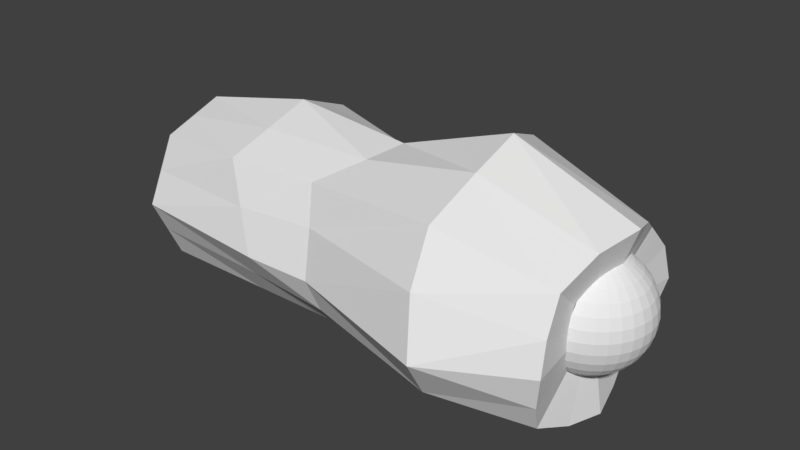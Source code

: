 # Source: 06_armL0.blend  (saved by Blender 2.79.0; exported with 4.5.12 LTS)
import bpy
from mathutils import Matrix  # noqa: F401  (used for matrix-valued properties, if any)

bpy.ops.wm.read_factory_settings(use_empty=True)
scene = bpy.context.scene
scene.name = 'Scene'

# ---- collections
col_collection_1 = bpy.data.collections.new('Collection 1'); scene.collection.children.link(col_collection_1)

# ---- world
world_world = bpy.data.worlds.new('World'); scene.world = world_world
world_world.color = (0.05088, 0.05088, 0.05088)
world_world.use_sun_shadow = False
world_world.sun_shadow_jitter_overblur = 0.0
world_world.cycles.sampling_method = 'MANUAL'

# ---- meshes
me_001 = bpy.data.meshes.new('球.001')
me_001.from_pydata([(0.1084, 0.5449, 0.8315), (0.138, 0.6935, 0.7071), (0.1622, 0.8155, 0.5556), (0.1802, 0.9061, 0.3827), (0.1464, 0.3536, 0.9239), (0.2126, 0.5133, 0.8315), (0.2706, 0.6533, 0.7071), (0.3182, 0.7682, 0.5556), (0.3536, 0.8536, 0.3827), (0.3753, 0.9061, 0.1951), (0.3827, 0.9239, 7.55e-08), (0.3753, 0.9061, -0.1951), (0.3536, 0.8536, -0.3827), (0.3182, 0.7682, -0.5556), (0.2126, 0.3182, 0.9239), (0.3087, 0.4619, 0.8315), (0.3928, 0.5879, 0.7071), (0.4619, 0.6913, 0.5556), (0.5133, 0.7682, 0.3827), (0.5449, 0.8155, 0.1951), (0.5556, 0.8315, 7.55e-08), (0.5449, 0.8155, -0.1951), (0.5133, 0.7682, -0.3827), (0.4619, 0.6913, -0.5556), (0.3928, 0.5879, -0.7071), (0.2706, 0.2706, 0.9239), (0.3928, 0.3928, 0.8315), (0.5, 0.5, 0.7071), (0.5879, 0.5879, 0.5556), (0.6533, 0.6533, 0.3827), (0.6935, 0.6935, 0.1951), (0.7071, 0.7071, 7.55e-08), (0.6935, 0.6935, -0.1951), (0.6533, 0.6533, -0.3827), (0.5879, 0.5879, -0.5556), (0.5, 0.5, -0.7071), (0.3928, 0.3928, -0.8315), (0.3182, 0.2126, 0.9239), (0.4619, 0.3087, 0.8315), (0.5879, 0.3928, 0.7071), (0.6913, 0.4619, 0.5556), (0.7682, 0.5133, 0.3827), (0.8155, 0.5449, 0.1951), (0.8315, 0.5556, 7.55e-08), (0.8155, 0.5449, -0.1951), (0.7682, 0.5133, -0.3827), (0.6913, 0.4619, -0.5556), (0.5879, 0.3928, -0.7071), (0.4619, 0.3087, -0.8315), (0.3536, 0.1464, 0.9239), (0.5133, 0.2126, 0.8315), (0.6533, 0.2706, 0.7071), (0.7682, 0.3182, 0.5556), (0.8536, 0.3536, 0.3827), (0.9061, 0.3753, 0.1951), (0.9239, 0.3827, 7.55e-08), (0.9061, 0.3753, -0.1951), (0.8536, 0.3536, -0.3827), (0.7682, 0.3182, -0.5556), (0.6533, 0.2706, -0.7071), (0.5133, 0.2126, -0.8315), (0.1913, 0.03806, 0.9808), (0.3753, 0.07466, 0.9239), (0.5449, 0.1084, 0.8315), (0.6935, 0.1379, 0.7071), (0.8155, 0.1622, 0.5556), (0.9061, 0.1802, 0.3827), (0.9619, 0.1913, 0.1951), (0.9808, 0.1951, 7.55e-08), (0.9619, 0.1913, -0.1951), (0.9061, 0.1802, -0.3827), (0.8155, 0.1622, -0.5556), (0.6935, 0.1379, -0.7071), (0.5449, 0.1084, -0.8315), (0.1951, -7.212e-09, 0.9808), (0.3827, 4.122e-08, 0.9239), (0.5556, 2.632e-08, 0.8315), (0.7071, -2.584e-08, 0.7071), (0.8315, -8.544e-08, 0.5556), (0.9239, 6.357e-08, 0.3827), (0.9808, -8.544e-08, 0.1951), (1.0, -1.003e-07, 7.55e-08), (0.9808, -8.544e-08, -0.1951), (0.9239, 6.357e-08, -0.3827), (0.8315, -8.544e-08, -0.5556), (0.7071, -2.584e-08, -0.7071), (0.5556, -1.094e-08, -0.8315), (0.1913, -0.03806, 0.9808), (0.3753, -0.07466, 0.9239), (0.5449, -0.1084, 0.8315), (0.6935, -0.1379, 0.7071), (0.8155, -0.1622, 0.5556), (0.9061, -0.1802, 0.3827), (0.9619, -0.1913, 0.1951), (0.9808, -0.1951, 7.55e-08), (0.9619, -0.1913, -0.1951), (0.9061, -0.1802, -0.3827), (0.8155, -0.1622, -0.5556), (0.6935, -0.1379, -0.7071), (0.5449, -0.1084, -0.8315), (0.3536, -0.1464, 0.9239), (0.5133, -0.2126, 0.8315), (0.6533, -0.2706, 0.7071), (0.7682, -0.3182, 0.5556), (0.8536, -0.3536, 0.3827), (0.9061, -0.3753, 0.1951), (0.9239, -0.3827, 7.55e-08), (0.9061, -0.3753, -0.1951), (0.8536, -0.3536, -0.3827), (0.7682, -0.3182, -0.5556), (0.6533, -0.2706, -0.7071), (0.5133, -0.2126, -0.8315), (0.3182, -0.2126, 0.9239), (0.4619, -0.3087, 0.8315), (0.5879, -0.3928, 0.7071), (0.6913, -0.4619, 0.5556), (0.7682, -0.5133, 0.3827), (0.8155, -0.5449, 0.1951), (0.8315, -0.5556, 7.55e-08), (0.8155, -0.5449, -0.1951), (0.7682, -0.5133, -0.3827), (0.6913, -0.4619, -0.5556), (0.5879, -0.3928, -0.7071), (0.4619, -0.3087, -0.8315), (0.2706, -0.2706, 0.9239), (0.3928, -0.3928, 0.8315), (0.5, -0.5, 0.7071), (0.5879, -0.5879, 0.5556), (0.6533, -0.6533, 0.3827), (0.6935, -0.6935, 0.1951), (0.7071, -0.7071, 7.55e-08), (0.6935, -0.6935, -0.1951), (0.6533, -0.6533, -0.3827), (0.5879, -0.5879, -0.5556), (0.5, -0.5, -0.7071), (0.3928, -0.3928, -0.8315), (0.2126, -0.3182, 0.9239), (0.3087, -0.4619, 0.8315), (0.3928, -0.5879, 0.7071), (0.4619, -0.6913, 0.5556), (0.5133, -0.7682, 0.3827), (0.5449, -0.8155, 0.1951), (0.5556, -0.8315, 7.55e-08), (0.5449, -0.8155, -0.1951), (0.5133, -0.7682, -0.3827), (0.4619, -0.6913, -0.5556), (0.3928, -0.5879, -0.7071), (0.1464, -0.3536, 0.9239), (0.2126, -0.5133, 0.8315), (0.2706, -0.6533, 0.7071), (0.3182, -0.7682, 0.5556), (0.3536, -0.8536, 0.3827), (0.3753, -0.9061, 0.1951), (0.3827, -0.9239, 7.55e-08), (0.3753, -0.9061, -0.1951), (0.3536, -0.8536, -0.3827), (0.3182, -0.7682, -0.5556), (0.2706, -0.6533, -0.7071), (0.1084, -0.5449, 0.8315), (0.1379, -0.6935, 0.7071), (0.1622, -0.8155, 0.5556), (0.1802, -0.9061, 0.3827), (0.1158, 0.8201, 0.5556), (0.07502, 0.6997, 0.7071), (0.1301, -0.3142, 0.9368), (0.1205, -0.3614, 0.9239), (0.09413, -0.4732, 0.8705), (0.07595, -0.5481, 0.8315), (0.09187, -0.6981, 0.7071), (0.0914, 0.5466, 0.8315), (0.1002, 0.5036, 0.854), (0.1288, 0.3589, 0.9239), (0.1888, 0.9492, 0.2381), (0.1979, 0.96, 0.1951), (0.199, 0.9603, 0.1889), (0.1577, 0.9084, 0.3827), (0.1991, 0.9596, -0.1951), (0.1973, 0.9009, -0.3827), (0.2091, -0.8974, -0.3827), (0.21, -0.801, -0.5556), (0.189, -0.9504, 0.234), (0.1954, -0.9607, 0.1951), (0.1962, -0.9611, 0.1889), (0.1301, -0.8187, 0.5556), (0.1643, -0.9077, 0.3827), (0.2023, -0.9786, 7.55e-08), (0.2032, -0.9583, -0.1951), (0.1826, -0.06687, 0.9808), (0.1811, -0.075, 0.9805), (0.1949, 0.0, 0.9808), (0.1881, -0.03741, 0.9811), (0.173, -0.1156, 0.9768), (0.1632, -0.1632, 0.97), (0.15, -0.2244, 0.9581), (0.1755, 0.1173, 0.9759), (0.1861, 0.05526, 0.9808), (0.1828, 0.0757, 0.98), (0.1665, 0.1665, 0.9685), (0.189, 0.03759, 0.981), (0.1353, 0.3266, 0.9327), (0.1542, 0.2308, 0.9558), (0.2009, 0.979, 7.55e-08), (0.2098, 0.8011, -0.5556), (0.2711, 0.6545, -0.7055), (0.2718, 0.6526, -0.7071), (0.4403, 0.0, -0.8931), (0.4241, -0.08436, -0.8973), (0.383, -0.2559, -0.8822), (0.4054, -0.1679, -0.8939), (0.3547, -0.3547, -0.8603), (0.3222, 0.4821, -0.8115), (0.3372, 0.4385, -0.8315), (0.3603, 0.3603, -0.8561), (0.4084, 0.1692, -0.8921), (0.4257, 0.08467, -0.8964), (0.3873, 0.2588, -0.8794), (0.3192, -0.4777, -0.8159), (0.3288, -0.4454, -0.8315), (0.2588, -0.6569, -0.7071), (0.265, -0.6398, -0.719), (0.06386, 1.386, 1.352), (0.06386, -1.128, 1.352), (-7.995, -1.128, 1.352), (-7.995, 1.128, 1.352), (0.2778, 1.386, -0.9741), (0.2778, -1.128, -0.9741), (-7.995, -1.128, -0.9741), (-7.995, 1.128, -0.9741), (0.6566, 0.0, -1.515), (-7.995, 0.0, -1.369), (0.3233, 0.0, 1.757), (-7.995, 0.0, 1.614), (0.3172, -1.84, 0.1889), (-7.995, -1.741, 0.1889), (-7.995, 1.676, 0.1889), (0.06386, 0.0, 0.1889), (0.3172, 1.801, 0.1889), (-7.995, 0.0, 0.1889), (-3.894, -1.128, 1.352), (-3.567, 0.0, -1.646), (-3.894, 0.0, 1.614), (-3.894, 1.128, 1.352), (-3.894, -0.8892, -1.01), (-3.894, -1.741, 0.1889), (-3.989, 1.902, 0.1889), (-4.394, 1.262, -1.167), (-5.761, 0.0, -1.854), (-6.08, 1.383, -1.16), (-5.872, -1.128, 1.352), (-5.872, 1.128, 1.352), (-6.091, -1.321, -1.287), (-5.253, 1.923, 0.1889), (-5.872, 0.0, 1.638), (-5.872, -2.068, 0.1889), (-1.915, -1.376, 1.396), (-1.503, 0.0, -2.363), (-2.134, -1.611, -1.376), (-1.915, 0.0, 1.793), (-1.291, 2.687, 0.1889), (-1.915, -2.328, 0.1889), (-1.665, 1.758, -1.5), (-1.647, 1.373, 1.512), (-7.995, 1.402, -0.3926), (-4.144, 1.607, -0.5817), (0.2975, 1.678, -0.3914), (-1.489, 2.378, -0.7699), (-5.667, 1.653, -0.4857), (-7.995, 0.5639, -1.171), (-1.556, 0.8312, -2.009), (-3.73, 0.7105, -1.557), (0.4672, 0.766, -1.38), (-5.92, 0.6916, -1.507), (0.4672, -0.5955, -1.328), (-1.819, -1.027, -1.926), (-5.926, -0.6606, -1.57), (-7.995, -0.5639, -1.171), (-3.73, -0.4446, -1.328), (-7.995, -1.435, -0.3926), (0.2975, -1.605, -0.4654), (-3.894, -1.315, -0.4108), (-5.982, -1.695, -0.5491), (-2.025, -2.129, -0.636), (-5.872, -1.598, 0.7704), (-3.894, -1.435, 0.7704), (-1.915, -1.899, 0.8484), (0.1906, -1.578, 0.9036), (-7.995, -1.435, 0.7704), (0.1936, -0.5916, 1.629), (-1.915, -0.6531, 1.69), (-5.872, -0.5639, 1.495), (-7.995, -0.5639, 1.483), (-3.894, -0.5639, 1.483), (-1.915, 0.7154, 1.745), (0.1936, 0.7016, 1.644), (-3.894, 0.5639, 1.483), (-5.872, 0.5639, 1.495), (-7.995, 0.5639, 1.483), (-1.442, 2.137, 0.9906), (0.1906, 1.66, 0.798), (-3.882, 1.688, 0.7704), (-5.563, 1.525, 0.7704), (-7.995, 1.402, 0.7704)], [], [(2, 8, 3), (0, 6, 1), (1, 7, 2), (170, 4, 5), (9, 20, 10), (7, 18, 8), (5, 16, 6), (199, 14, 4), (13, 22, 23), (11, 20, 21), (9, 18, 19), (7, 16, 17), (4, 15, 5), (11, 22, 12), (19, 31, 20), (17, 29, 18), (15, 27, 16), (200, 25, 14), (22, 34, 23), (20, 32, 21), (19, 29, 30), (16, 28, 17), (14, 26, 15), (23, 35, 24), (21, 33, 22), (30, 43, 31), (28, 41, 29), (27, 38, 39), (197, 37, 25), (36, 47, 48), (34, 45, 46), (32, 43, 44), (30, 41, 42), (28, 39, 40), (25, 38, 26), (34, 47, 35), (32, 45, 33), (42, 55, 43), (40, 53, 41), (38, 51, 39), (194, 49, 37), (48, 59, 60), (46, 57, 58), (43, 56, 44), (42, 53, 54), (39, 52, 40), (38, 49, 50), (46, 59, 47), (44, 57, 45), (54, 68, 55), (52, 66, 53), (50, 64, 51), (195, 61, 62), (59, 73, 60), (58, 70, 71), (55, 69, 56), (54, 66, 67), (51, 65, 52), (49, 63, 50), (58, 72, 59), (56, 70, 57), (67, 81, 68), (65, 79, 66), (64, 76, 77), (61, 75, 62), (73, 85, 86), (71, 83, 84), (68, 82, 69), (67, 79, 80), (64, 78, 65), (63, 75, 76), (71, 85, 72), (69, 83, 70), (80, 94, 81), (78, 92, 79), (77, 89, 90), (74, 88, 75), (85, 99, 86), (84, 96, 97), (81, 95, 82), (80, 92, 93), (78, 90, 91), (75, 89, 76), (84, 98, 85), (82, 96, 83), (93, 106, 94), (91, 104, 92), (90, 101, 102), (187, 188, 100), (98, 111, 99), (97, 108, 109), (95, 106, 107), (93, 104, 105), (91, 102, 103), (88, 101, 89), (97, 110, 98), (95, 108, 96), (105, 118, 106), (103, 116, 104), (101, 114, 102), (100, 191, 112), (111, 122, 123), (109, 120, 121), (106, 119, 107), (105, 116, 117), (103, 114, 115), (100, 113, 101), (109, 122, 110), (107, 120, 108), (118, 129, 130), (115, 128, 116), (114, 125, 126), (112, 192, 124), (122, 135, 123), (121, 132, 133), (118, 131, 119), (117, 128, 129), (115, 126, 127), (112, 125, 113), (121, 134, 122), (119, 132, 120), (129, 142, 130), (127, 140, 128), (126, 137, 138), (124, 193, 136), (134, 146, 216), (133, 144, 145), (130, 143, 131), (129, 140, 141), (127, 138, 139), (124, 137, 125), (133, 146, 134), (131, 144, 132), (141, 153, 142), (139, 151, 140), (138, 148, 149), (136, 164, 147), (145, 155, 156), (142, 154, 143), (141, 151, 152), (139, 149, 150), (136, 148, 137), (146, 156, 157), (143, 155, 144), (152, 181, 182), (150, 161, 151), (149, 158, 159), (147, 164, 165), (155, 179, 156), (153, 186, 154), (151, 161, 180), (150, 159, 160), (147, 165, 166), (156, 218, 157), (154, 178, 155), (160, 184, 161), (158, 168, 159), (159, 183, 160), (158, 166, 167), (61, 189, 74), (189, 87, 74), (87, 190, 187), (171, 199, 4), (184, 180, 161), (175, 2, 3), (169, 1, 163), (212, 48, 215), (212, 211, 36), (176, 10, 11), (177, 11, 12), (174, 9, 10), (203, 23, 24), (215, 60, 213), (213, 73, 214), (208, 99, 111), (217, 209, 135), (210, 35, 36), (162, 1, 2), (219, 146, 157), (209, 123, 135), (218, 219, 157), (195, 198, 61), (202, 12, 13), (172, 8, 9), (205, 99, 206), (172, 175, 3), (169, 170, 0), (207, 111, 123), (205, 73, 86), (203, 202, 13), (210, 204, 24), (220, 235, 298), (232, 285, 284), (237, 296, 301), (234, 301, 300), (293, 220, 261), (267, 227, 247), (237, 286, 290), (221, 235, 287), (287, 230, 257), (229, 246, 274), (267, 237, 262), (237, 277, 233), (247, 227, 262), (235, 264, 236), (278, 235, 232), (225, 278, 281), (294, 241, 249), (283, 238, 248), (240, 252, 289), (279, 243, 253), (269, 245, 260), (244, 258, 265), (239, 255, 273), (299, 241, 261), (249, 223, 296), (300, 249, 241), (248, 222, 286), (271, 247, 245), (251, 244, 263), (289, 252, 231), (246, 239, 276), (280, 253, 233), (297, 261, 220), (292, 261, 241), (254, 238, 283), (257, 240, 291), (281, 259, 243), (258, 236, 264), (268, 260, 224), (255, 228, 272), (266, 262, 234), (265, 264, 224), (263, 265, 260), (266, 263, 245), (271, 246, 229), (268, 255, 239), (269, 239, 246), (270, 228, 255), (273, 272, 225), (276, 273, 256), (274, 276, 242), (275, 274, 250), (278, 232, 259), (280, 250, 242), (279, 242, 256), (277, 226, 250), (282, 286, 233), (282, 253, 243), (284, 283, 243), (284, 285, 221), (288, 291, 238), (290, 222, 248), (291, 289, 248), (288, 254, 221), (295, 252, 240), (294, 240, 257), (295, 296, 231), (293, 292, 257), (298, 236, 258), (297, 258, 244), (301, 223, 249), (299, 244, 251), (2, 7, 8), (0, 5, 6), (1, 6, 7), (5, 0, 170), (170, 171, 4), (9, 19, 20), (7, 17, 18), (5, 15, 16), (199, 200, 14), (13, 12, 22), (11, 10, 20), (9, 8, 18), (7, 6, 16), (4, 14, 15), (11, 21, 22), (19, 30, 31), (17, 28, 29), (15, 26, 27), (200, 197, 25), (22, 33, 34), (20, 31, 32), (19, 18, 29), (16, 27, 28), (14, 25, 26), (23, 34, 35), (21, 32, 33), (30, 42, 43), (28, 40, 41), (27, 26, 38), (197, 194, 37), (36, 35, 47), (34, 33, 45), (32, 31, 43), (30, 29, 41), (28, 27, 39), (25, 37, 38), (34, 46, 47), (32, 44, 45), (42, 54, 55), (40, 52, 53), (38, 50, 51), (194, 196, 49), (48, 47, 59), (46, 45, 57), (43, 55, 56), (42, 41, 53), (39, 51, 52), (38, 37, 49), (46, 58, 59), (44, 56, 57), (54, 67, 68), (52, 65, 66), (50, 63, 64), (62, 49, 196), (196, 195, 62), (59, 72, 73), (58, 57, 70), (55, 68, 69), (54, 53, 66), (51, 64, 65), (49, 62, 63), (58, 71, 72), (56, 69, 70), (67, 80, 81), (65, 78, 79), (64, 63, 76), (61, 74, 75), (73, 72, 85), (71, 70, 83), (68, 81, 82), (67, 66, 79), (64, 77, 78), (63, 62, 75), (71, 84, 85), (69, 82, 83), (80, 93, 94), (78, 91, 92), (77, 76, 89), (74, 87, 88), (85, 98, 99), (84, 83, 96), (81, 94, 95), (80, 79, 92), (78, 77, 90), (75, 88, 89), (84, 97, 98), (82, 95, 96), (93, 105, 106), (91, 103, 104), (90, 89, 101), (100, 88, 187), (88, 87, 187), (98, 110, 111), (97, 96, 108), (95, 94, 106), (93, 92, 104), (91, 90, 102), (88, 100, 101), (97, 109, 110), (95, 107, 108), (105, 117, 118), (103, 115, 116), (101, 113, 114), (100, 188, 191), (111, 110, 122), (109, 108, 120), (106, 118, 119), (105, 104, 116), (103, 102, 114), (100, 112, 113), (109, 121, 122), (107, 119, 120), (118, 117, 129), (115, 127, 128), (114, 113, 125), (112, 191, 192), (122, 134, 135), (121, 120, 132), (118, 130, 131), (117, 116, 128), (115, 114, 126), (112, 124, 125), (121, 133, 134), (119, 131, 132), (129, 141, 142), (127, 139, 140), (126, 125, 137), (124, 192, 193), (217, 135, 216), (135, 134, 216), (133, 132, 144), (130, 142, 143), (129, 128, 140), (127, 126, 138), (124, 136, 137), (133, 145, 146), (131, 143, 144), (141, 152, 153), (139, 150, 151), (138, 137, 148), (136, 193, 164), (145, 144, 155), (142, 153, 154), (141, 140, 151), (139, 138, 149), (136, 147, 148), (146, 145, 156), (143, 154, 155), (185, 153, 182), (153, 152, 182), (150, 160, 161), (149, 148, 158), (155, 178, 179), (153, 185, 186), (181, 152, 180), (152, 151, 180), (150, 149, 159), (158, 148, 166), (148, 147, 166), (156, 179, 218), (154, 186, 178), (160, 183, 184), (158, 167, 168), (159, 168, 183), (61, 198, 189), (189, 190, 87), (175, 162, 2), (169, 0, 1), (212, 36, 48), (176, 201, 10), (177, 176, 11), (10, 201, 174), (174, 173, 9), (24, 204, 203), (203, 13, 23), (215, 48, 60), (213, 60, 73), (208, 206, 99), (36, 211, 210), (210, 24, 35), (162, 163, 1), (219, 216, 146), (209, 207, 123), (202, 177, 12), (9, 173, 172), (172, 3, 8), (205, 86, 99), (207, 208, 111), (205, 214, 73), (298, 235, 236), (235, 293, 230), (293, 235, 220), (232, 284, 259), (231, 296, 237), (237, 301, 234), (301, 296, 223), (234, 300, 251), (293, 261, 292), (267, 247, 271), (286, 237, 233), (237, 290, 231), (290, 286, 222), (230, 287, 235), (235, 285, 232), (221, 285, 235), (287, 257, 288), (229, 274, 275), (237, 267, 229), (267, 262, 227), (262, 237, 234), (277, 237, 226), (226, 237, 275), (275, 237, 229), (247, 262, 266), (264, 235, 224), (224, 235, 270), (270, 235, 228), (235, 272, 228), (272, 235, 225), (225, 235, 278), (225, 281, 256), (294, 249, 295), (283, 248, 282), (240, 289, 291), (279, 253, 280), (269, 260, 268), (244, 265, 263), (239, 273, 276), (299, 261, 297), (249, 296, 295), (300, 241, 299), (248, 286, 282), (271, 245, 269), (251, 263, 266), (289, 231, 290), (246, 276, 274), (280, 233, 277), (297, 220, 298), (292, 241, 294), (254, 283, 284), (257, 291, 288), (281, 243, 279), (258, 264, 265), (268, 224, 270), (255, 272, 273), (266, 234, 251), (265, 224, 260), (263, 260, 245), (266, 245, 247), (271, 229, 267), (268, 239, 269), (269, 246, 271), (270, 255, 268), (273, 225, 256), (276, 256, 242), (274, 242, 250), (275, 250, 226), (278, 259, 281), (280, 242, 279), (279, 256, 281), (277, 250, 280), (282, 233, 253), (282, 243, 283), (284, 243, 259), (284, 221, 254), (288, 238, 254), (290, 248, 289), (291, 248, 238), (288, 221, 287), (295, 240, 294), (294, 257, 292), (295, 231, 252), (293, 257, 230), (298, 258, 297), (297, 244, 299), (301, 249, 300), (299, 251, 300)])
_uv = me_001.uv_layers.new(name='UVマップ')
_uv.uv.foreach_set('vector', [0.6065, 0.2044, 0.5983, 0.1732, 0.6189, 0.1817, 0.5725, 0.2433, 0.5771, 0.2144, 0.591, 0.225, 0.591, 0.225, 0.5889, 0.1943, 0.6065, 0.2044, 0.5674, 0.2472, 0.5447, 0.2515, 0.5624, 0.2334, 0.6046, 0.151, 0.5861, 0.1265, 0.6082, 0.1281, 0.5889, 0.1943, 0.579, 0.1671, 0.5983, 0.1732, 0.5624, 0.2334, 0.5633, 0.2063, 0.5771, 0.2144, 0.5417, 0.2543, 0.5376, 0.2448, 0.5447, 0.2515, 0.5999, 0.05747, 0.5848, 0.08425, 0.581, 0.06228, 0.6084, 0.1047, 0.5861, 0.1265, 0.5865, 0.1056, 0.6046, 0.151, 0.579, 0.1671, 0.5836, 0.147, 0.5889, 0.1943, 0.5633, 0.2063, 0.5722, 0.1868, 0.5447, 0.2515, 0.552, 0.2255, 0.5624, 0.2334, 0.6084, 0.1047, 0.5848, 0.08425, 0.6057, 0.08113, 0.5836, 0.147, 0.5663, 0.1252, 0.5861, 0.1265, 0.5722, 0.1868, 0.5611, 0.1627, 0.579, 0.1671, 0.552, 0.2255, 0.5497, 0.2002, 0.5633, 0.2063, 0.5278, 0.2554, 0.5302, 0.2394, 0.5376, 0.2448, 0.5848, 0.08425, 0.563, 0.06579, 0.581, 0.06228, 0.5861, 0.1265, 0.5667, 0.1061, 0.5865, 0.1056, 0.5836, 0.147, 0.5611, 0.1627, 0.5644, 0.144, 0.5633, 0.2063, 0.5563, 0.1813, 0.5722, 0.1868, 0.5376, 0.2448, 0.5412, 0.2194, 0.552, 0.2255, 0.581, 0.06228, 0.5585, 0.04405, 0.5745, 0.0396, 0.5865, 0.1056, 0.5656, 0.08638, 0.5848, 0.08425, 0.5644, 0.144, 0.5479, 0.1243, 0.5663, 0.1252, 0.5563, 0.1813, 0.5444, 0.1596, 0.5611, 0.1627, 0.5497, 0.2002, 0.5304, 0.2149, 0.5364, 0.1957, 0.5189, 0.2555, 0.5224, 0.2352, 0.5302, 0.2394, 0.5518, 0.02077, 0.5428, 0.04725, 0.5382, 0.02426, 0.563, 0.06579, 0.5476, 0.08782, 0.5459, 0.06816, 0.5667, 0.1061, 0.5479, 0.1243, 0.5483, 0.1064, 0.5644, 0.144, 0.5444, 0.1596, 0.5466, 0.142, 0.5563, 0.1813, 0.5364, 0.1957, 0.541, 0.1774, 0.5302, 0.2394, 0.5304, 0.2149, 0.5412, 0.2194, 0.563, 0.06579, 0.5428, 0.04725, 0.5585, 0.04405, 0.5667, 0.1061, 0.5476, 0.08782, 0.5656, 0.08638, 0.5466, 0.142, 0.5306, 0.1237, 0.5479, 0.1243, 0.541, 0.1774, 0.5283, 0.1576, 0.5444, 0.1596, 0.5304, 0.2149, 0.5234, 0.1927, 0.5364, 0.1957, 0.5123, 0.2552, 0.5143, 0.2323, 0.5224, 0.2352, 0.5382, 0.02426, 0.5276, 0.04931, 0.5248, 0.02653, 0.5459, 0.06816, 0.5304, 0.08864, 0.5294, 0.06975, 0.5479, 0.1243, 0.5308, 0.1065, 0.5483, 0.1064, 0.5466, 0.142, 0.5283, 0.1576, 0.5297, 0.1406, 0.5364, 0.1957, 0.5262, 0.1748, 0.541, 0.1774, 0.5304, 0.2149, 0.5143, 0.2323, 0.5195, 0.2117, 0.5459, 0.06816, 0.5276, 0.04931, 0.5428, 0.04725, 0.5483, 0.1064, 0.5304, 0.08864, 0.5476, 0.08782, 0.5297, 0.1406, 0.5138, 0.1234, 0.5306, 0.1237, 0.5262, 0.1748, 0.5128, 0.1565, 0.5283, 0.1576, 0.5195, 0.2117, 0.5105, 0.191, 0.5234, 0.1927, 0.5043, 0.2543, 0.5022, 0.2537, 0.5061, 0.2306, 0.5276, 0.04931, 0.5115, 0.02764, 0.5248, 0.02653, 0.5294, 0.06975, 0.5137, 0.08906, 0.5133, 0.07061, 0.5306, 0.1237, 0.5139, 0.1066, 0.5308, 0.1065, 0.5297, 0.1406, 0.5128, 0.1565, 0.5134, 0.1399, 0.5234, 0.1927, 0.5118, 0.1734, 0.5262, 0.1748, 0.5143, 0.2323, 0.5087, 0.2099, 0.5195, 0.2117, 0.5294, 0.06975, 0.5126, 0.05037, 0.5276, 0.04931, 0.5308, 0.1065, 0.5137, 0.08906, 0.5304, 0.08864, 0.5134, 0.1399, 0.4972, 0.1234, 0.5138, 0.1234, 0.5118, 0.1734, 0.4975, 0.1562, 0.5128, 0.1565, 0.5105, 0.191, 0.4979, 0.2093, 0.4977, 0.1905, 0.5022, 0.2537, 0.4979, 0.23, 0.5061, 0.2306, 0.5115, 0.02764, 0.4976, 0.05052, 0.4981, 0.02776, 0.5133, 0.07061, 0.4972, 0.08923, 0.4974, 0.07072, 0.5138, 0.1234, 0.4972, 0.1066, 0.5139, 0.1066, 0.5134, 0.1399, 0.4975, 0.1562, 0.4974, 0.1398, 0.5105, 0.191, 0.4976, 0.173, 0.5118, 0.1734, 0.5087, 0.2099, 0.4979, 0.23, 0.4979, 0.2093, 0.5133, 0.07061, 0.4976, 0.05052, 0.5126, 0.05037, 0.5139, 0.1066, 0.4972, 0.08923, 0.5137, 0.08906, 0.4971, 0.1398, 0.4806, 0.1236, 0.4972, 0.1234, 0.4973, 0.173, 0.4819, 0.1567, 0.4972, 0.1562, 0.4974, 0.1905, 0.4867, 0.21, 0.4847, 0.1912, 0.4975, 0.2532, 0.4893, 0.2305, 0.4975, 0.23, 0.4976, 0.05052, 0.4847, 0.02675, 0.4981, 0.02776, 0.4974, 0.07072, 0.4807, 0.08908, 0.4813, 0.07022, 0.4972, 0.1234, 0.4805, 0.1067, 0.4972, 0.1066, 0.4971, 0.1398, 0.4819, 0.1567, 0.481, 0.1401, 0.4973, 0.173, 0.4847, 0.1912, 0.483, 0.1736, 0.4975, 0.23, 0.4867, 0.21, 0.4975, 0.2093, 0.4974, 0.07072, 0.4826, 0.0498, 0.4976, 0.05052, 0.4972, 0.1066, 0.4807, 0.08908, 0.4972, 0.08923, 0.481, 0.1401, 0.4636, 0.1241, 0.4806, 0.1236, 0.483, 0.1736, 0.4663, 0.1581, 0.4819, 0.1567, 0.4847, 0.1912, 0.476, 0.2118, 0.4719, 0.1931, 0.4891, 0.2543, 0.4881, 0.2545, 0.4812, 0.2321, 0.4826, 0.0498, 0.4711, 0.02472, 0.4847, 0.02675, 0.4813, 0.07022, 0.4638, 0.0885, 0.465, 0.06918, 0.4805, 0.1067, 0.4636, 0.1241, 0.4633, 0.1067, 0.481, 0.1401, 0.4663, 0.1581, 0.4646, 0.1412, 0.483, 0.1736, 0.4719, 0.1931, 0.4687, 0.1753, 0.4893, 0.2305, 0.476, 0.2118, 0.4867, 0.21, 0.4813, 0.07022, 0.4673, 0.04819, 0.4826, 0.0498, 0.4805, 0.1067, 0.4638, 0.0885, 0.4807, 0.08908, 0.4646, 0.1412, 0.446, 0.125, 0.4636, 0.1241, 0.4687, 0.1753, 0.4503, 0.1606, 0.4663, 0.1581, 0.476, 0.2118, 0.459, 0.1963, 0.4719, 0.1931, 0.4812, 0.2321, 0.4829, 0.2549, 0.4733, 0.2349, 0.4711, 0.02472, 0.4515, 0.04559, 0.4572, 0.02149, 0.465, 0.06918, 0.4461, 0.08759, 0.448, 0.06742, 0.4636, 0.1241, 0.4455, 0.1067, 0.4633, 0.1067, 0.4646, 0.1412, 0.4503, 0.1606, 0.4476, 0.1429, 0.4687, 0.1753, 0.459, 0.1963, 0.454, 0.1783, 0.4812, 0.2321, 0.4653, 0.2151, 0.476, 0.2118, 0.465, 0.06918, 0.4515, 0.04559, 0.4673, 0.04819, 0.4633, 0.1067, 0.4461, 0.08759, 0.4638, 0.0885, 0.446, 0.125, 0.4296, 0.1455, 0.4273, 0.1264, 0.454, 0.1783, 0.4337, 0.1642, 0.4503, 0.1606, 0.459, 0.1963, 0.4547, 0.2197, 0.4459, 0.201, 0.4733, 0.2349, 0.4767, 0.2551, 0.4657, 0.2389, 0.4515, 0.04559, 0.443, 0.01698, 0.4572, 0.02149, 0.448, 0.06742, 0.4274, 0.08621, 0.4302, 0.06484, 0.446, 0.125, 0.4265, 0.1067, 0.4455, 0.1067, 0.4476, 0.1429, 0.4337, 0.1642, 0.4296, 0.1455, 0.454, 0.1783, 0.4459, 0.201, 0.439, 0.1826, 0.4733, 0.2349, 0.4547, 0.2197, 0.4653, 0.2151, 0.448, 0.06742, 0.4352, 0.04183, 0.4515, 0.04559, 0.4455, 0.1067, 0.4274, 0.08621, 0.4461, 0.08759, 0.4296, 0.1455, 0.407, 0.1284, 0.4273, 0.1264, 0.439, 0.1826, 0.4159, 0.1693, 0.4337, 0.1642, 0.4459, 0.201, 0.4444, 0.2259, 0.4328, 0.2075, 0.4657, 0.2389, 0.4685, 0.2551, 0.4585, 0.2441, 0.4352, 0.04183, 0.418, 0.03667, 0.4269, 0.01398, 0.4302, 0.06484, 0.4073, 0.08441, 0.4111, 0.06107, 0.4273, 0.1264, 0.406, 0.1068, 0.4265, 0.1067, 0.4296, 0.1455, 0.4159, 0.1693, 0.4104, 0.1492, 0.439, 0.1826, 0.4328, 0.2075, 0.4234, 0.1887, 0.4657, 0.2389, 0.4444, 0.2259, 0.4547, 0.2197, 0.4302, 0.06484, 0.418, 0.03667, 0.4352, 0.04183, 0.4265, 0.1067, 0.4073, 0.08441, 0.4274, 0.08621, 0.4104, 0.1492, 0.3844, 0.1311, 0.407, 0.1284, 0.4234, 0.1887, 0.3969, 0.1764, 0.4159, 0.1693, 0.4328, 0.2075, 0.4344, 0.2338, 0.4197, 0.216, 0.4585, 0.2441, 0.4561, 0.2543, 0.4518, 0.2505, 0.4111, 0.06107, 0.3849, 0.08154, 0.3906, 0.05604, 0.407, 0.1284, 0.3829, 0.1067, 0.406, 0.1068, 0.4104, 0.1492, 0.3969, 0.1764, 0.3894, 0.1544, 0.4234, 0.1887, 0.4197, 0.216, 0.4072, 0.1969, 0.4585, 0.2441, 0.4344, 0.2338, 0.4444, 0.2259, 0.418, 0.03667, 0.3906, 0.05604, 0.3997, 0.02985, 0.406, 0.1068, 0.3849, 0.08154, 0.4073, 0.08441, 0.3894, 0.1544, 0.3653, 0.1619, 0.3652, 0.161, 0.4072, 0.1969, 0.3765, 0.1863, 0.3969, 0.1764, 0.4197, 0.216, 0.4253, 0.2435, 0.4068, 0.2269, 0.4518, 0.2505, 0.4561, 0.2543, 0.4497, 0.2533, 0.3849, 0.08154, 0.3752, 0.05093, 0.3906, 0.05604, 0.3844, 0.1311, 0.3586, 0.1065, 0.3829, 0.1067, 0.3969, 0.1764, 0.3765, 0.1863, 0.3673, 0.1672, 0.4072, 0.1969, 0.4068, 0.2269, 0.3905, 0.2079, 0.4518, 0.2505, 0.4497, 0.2533, 0.4337, 0.2501, 0.3906, 0.05604, 0.3981, 0.02909, 0.3997, 0.02985, 0.3829, 0.1067, 0.3641, 0.07809, 0.3849, 0.08154, 0.3905, 0.2079, 0.3747, 0.1874, 0.3765, 0.1863, 0.4253, 0.2435, 0.4029, 0.2313, 0.4068, 0.2269, 0.4068, 0.2269, 0.3872, 0.2106, 0.3905, 0.2079, 0.4253, 0.2435, 0.4337, 0.2501, 0.4229, 0.2469, 0.5022, 0.2537, 0.4975, 0.2532, 0.4975, 0.2532, 0.4975, 0.2532, 0.4927, 0.2534, 0.4975, 0.2532, 0.4927, 0.2534, 0.4928, 0.2539, 0.4891, 0.2543, 0.5463, 0.2534, 0.5417, 0.2543, 0.5447, 0.2515, 0.3747, 0.1874, 0.3673, 0.1672, 0.3765, 0.1863, 0.6217, 0.1831, 0.6065, 0.2044, 0.6189, 0.1817, 0.5738, 0.2452, 0.591, 0.225, 0.597, 0.231, 0.5496, 0.01415, 0.5382, 0.02426, 0.5352, 0.01116, 0.5496, 0.01415, 0.5607, 0.01734, 0.5518, 0.02077, 0.6319, 0.1033, 0.6082, 0.1281, 0.6084, 0.1047, 0.6265, 0.07704, 0.6084, 0.1047, 0.6057, 0.08113, 0.6282, 0.1559, 0.6046, 0.151, 0.6082, 0.1281, 0.5917, 0.03337, 0.581, 0.06228, 0.5745, 0.0396, 0.5352, 0.01116, 0.5248, 0.02653, 0.5225, 0.009845, 0.5225, 0.009845, 0.5115, 0.02764, 0.5107, 0.009766, 0.4749, 0.007121, 0.4847, 0.02675, 0.4711, 0.02472, 0.432, 0.01228, 0.4461, 0.008745, 0.443, 0.01698, 0.5671, 0.01939, 0.5585, 0.04405, 0.5518, 0.02077, 0.6116, 0.2081, 0.591, 0.225, 0.6065, 0.2044, 0.4007, 0.02735, 0.418, 0.03667, 0.3997, 0.02985, 0.4461, 0.008745, 0.4572, 0.02149, 0.443, 0.01698, 0.3981, 0.02909, 0.4007, 0.02735, 0.3997, 0.02985, 0.5043, 0.2543, 0.5021, 0.254, 0.5022, 0.2537, 0.6142, 0.05261, 0.6057, 0.08113, 0.5999, 0.05747, 0.6267, 0.1628, 0.5983, 0.1732, 0.6046, 0.151, 0.4988, 0.01043, 0.4847, 0.02675, 0.4869, 0.008398, 0.6267, 0.1628, 0.6217, 0.1831, 0.6189, 0.1817, 0.5738, 0.2452, 0.5674, 0.2472, 0.5725, 0.2433, 0.4616, 0.007063, 0.4711, 0.02472, 0.4572, 0.02149, 0.4988, 0.01043, 0.5115, 0.02764, 0.4981, 0.02776, 0.5917, 0.03337, 0.6142, 0.05261, 0.5999, 0.05747, 0.5671, 0.01939, 0.5914, 0.03315, 0.5745, 0.0396, 0.2769, 0.04258, 0.1601, 0.1402, 0.2967, 0.0907, 0.2619, 0.2981, 0.1994, 0.306, 0.2104, 0.4679, 0.8277, 0.1389, 0.7753, 0.0154, 0.695, 0.08235, 0.7134, 0.9628, 0.7669, 0.9697, 0.7876, 0.7676, 0.9133, 0.2924, 0.8485, 0.3066, 0.8652, 0.4481, 0.5529, 0.9547, 0.6043, 0.9544, 0.6157, 0.7982, 0.8277, 0.1389, 0.9646, 0.08498, 0.8825, 0.01645, 0.06328, 0.03962, 0.1601, 0.1402, 0.1102, 0.01982, 0.09764, 0.3014, 0.04827, 0.2884, 0.03912, 0.4727, 0.5026, 0.9533, 0.5, 0.7726, 0.4475, 0.7888, 0.7728, 0.2677, 0.8277, 0.1389, 0.6939, 0.1929, 0.8277, 0.1389, 0.9635, 0.1955, 0.9932, 0.1405, 0.6157, 0.7982, 0.6043, 0.9544, 0.6595, 0.9594, 0.1601, 0.1402, 0.3, 0.1901, 0.3092, 0.142, 0.02592, 0.196, 0.1601, 0.1402, 0.007979, 0.1415, 0.3783, 0.295, 0.3205, 0.2968, 0.3175, 0.4724, 0.9091, 0.6377, 0.8597, 0.6324, 0.8428, 0.7996, 0.2104, 0.6318, 0.1531, 0.6337, 0.1587, 0.801, 0.05428, 0.6396, 0.06184, 0.808, 0.1107, 0.8044, 0.3349, 0.6279, 0.2689, 0.6294, 0.2749, 0.7937, 0.5509, 0.6089, 0.6096, 0.6625, 0.6161, 0.4506, 0.7381, 0.6323, 0.7375, 0.4262, 0.6772, 0.4387, 0.4901, 0.5976, 0.4927, 0.4381, 0.4276, 0.4576, 0.7907, 0.6256, 0.8597, 0.6324, 0.8652, 0.4481, 0.8428, 0.7996, 0.8207, 0.9766, 0.8692, 0.9828, 0.7876, 0.7676, 0.8428, 0.7996, 0.8597, 0.6324, 0.1587, 0.801, 0.1777, 0.9769, 0.233, 0.9706, 0.5577, 0.7852, 0.6157, 0.7982, 0.6096, 0.6625, 0.7331, 0.737, 0.7381, 0.6323, 0.6674, 0.6433, 0.1107, 0.8044, 0.06184, 0.808, 0.08026, 0.9871, 0.5, 0.7726, 0.4901, 0.5976, 0.4441, 0.6121, 0.3364, 0.7992, 0.2749, 0.7937, 0.288, 0.9638, 0.7989, 0.4334, 0.8652, 0.4481, 0.8485, 0.3066, 0.9197, 0.4708, 0.8652, 0.4481, 0.8597, 0.6324, 0.1542, 0.4703, 0.1531, 0.6337, 0.2104, 0.6318, 0.03912, 0.4727, 0.05428, 0.6396, 0.1034, 0.6367, 0.3175, 0.4724, 0.2636, 0.4658, 0.2689, 0.6294, 0.7375, 0.4262, 0.7357, 0.2914, 0.6819, 0.2904, 0.5488, 0.4425, 0.6161, 0.4506, 0.6242, 0.2926, 0.4927, 0.4381, 0.4885, 0.2677, 0.4324, 0.28, 0.6734, 0.7682, 0.6595, 0.9594, 0.7134, 0.9628, 0.6772, 0.4387, 0.6819, 0.2904, 0.6242, 0.2926, 0.6674, 0.6433, 0.6772, 0.4387, 0.6161, 0.4506, 0.6734, 0.7682, 0.6674, 0.6433, 0.6096, 0.6625, 0.5577, 0.7852, 0.5, 0.7726, 0.5026, 0.9533, 0.5488, 0.4425, 0.4927, 0.4381, 0.4901, 0.5976, 0.5509, 0.6089, 0.4901, 0.5976, 0.5, 0.7726, 0.5591, 0.28, 0.4885, 0.2677, 0.4927, 0.4381, 0.4276, 0.4576, 0.4324, 0.28, 0.3783, 0.295, 0.4441, 0.6121, 0.4276, 0.4576, 0.3761, 0.479, 0.4475, 0.7888, 0.4441, 0.6121, 0.3982, 0.625, 0.4524, 0.956, 0.4475, 0.7888, 0.3964, 0.8047, 0.3205, 0.2968, 0.2619, 0.2981, 0.2636, 0.4658, 0.3364, 0.7992, 0.3964, 0.8047, 0.3982, 0.625, 0.3349, 0.6279, 0.3982, 0.625, 0.3761, 0.479, 0.3438, 0.9617, 0.4006, 0.9561, 0.3964, 0.8047, 0.219, 0.7972, 0.233, 0.9706, 0.288, 0.9638, 0.219, 0.7972, 0.2749, 0.7937, 0.2689, 0.6294, 0.2104, 0.4679, 0.2104, 0.6318, 0.2689, 0.6294, 0.2104, 0.4679, 0.1994, 0.306, 0.1469, 0.3142, 0.09362, 0.4716, 0.1034, 0.6367, 0.1531, 0.6337, 0.1291, 0.9821, 0.1777, 0.9769, 0.1587, 0.801, 0.1034, 0.6367, 0.1107, 0.8044, 0.1587, 0.801, 0.09362, 0.4716, 0.1542, 0.4703, 0.1469, 0.3142, 0.8915, 0.8052, 0.9404, 0.8109, 0.9584, 0.6431, 0.9091, 0.6377, 0.9584, 0.6431, 0.9806, 0.4736, 0.8915, 0.8052, 0.8692, 0.9828, 0.9177, 0.9889, 0.9133, 0.2924, 0.9197, 0.4708, 0.9806, 0.4736, 0.7933, 0.2976, 0.7357, 0.2914, 0.7375, 0.4262, 0.7989, 0.4334, 0.7375, 0.4262, 0.7381, 0.6323, 0.7669, 0.9697, 0.8207, 0.9766, 0.8428, 0.7996, 0.7907, 0.6256, 0.7381, 0.6323, 0.7331, 0.737, 0.6065, 0.2044, 0.5889, 0.1943, 0.5983, 0.1732, 0.5725, 0.2433, 0.5624, 0.2334, 0.5771, 0.2144, 0.591, 0.225, 0.5771, 0.2144, 0.5889, 0.1943, 0.5624, 0.2334, 0.5725, 0.2433, 0.5674, 0.2472, 0.5674, 0.2472, 0.5463, 0.2534, 0.5447, 0.2515, 0.6046, 0.151, 0.5836, 0.147, 0.5861, 0.1265, 0.5889, 0.1943, 0.5722, 0.1868, 0.579, 0.1671, 0.5624, 0.2334, 0.552, 0.2255, 0.5633, 0.2063, 0.5417, 0.2543, 0.5278, 0.2554, 0.5376, 0.2448, 0.5999, 0.05747, 0.6057, 0.08113, 0.5848, 0.08425, 0.6084, 0.1047, 0.6082, 0.1281, 0.5861, 0.1265, 0.6046, 0.151, 0.5983, 0.1732, 0.579, 0.1671, 0.5889, 0.1943, 0.5771, 0.2144, 0.5633, 0.2063, 0.5447, 0.2515, 0.5376, 0.2448, 0.552, 0.2255, 0.6084, 0.1047, 0.5865, 0.1056, 0.5848, 0.08425, 0.5836, 0.147, 0.5644, 0.144, 0.5663, 0.1252, 0.5722, 0.1868, 0.5563, 0.1813, 0.5611, 0.1627, 0.552, 0.2255, 0.5412, 0.2194, 0.5497, 0.2002, 0.5278, 0.2554, 0.5189, 0.2555, 0.5302, 0.2394, 0.5848, 0.08425, 0.5656, 0.08638, 0.563, 0.06579, 0.5861, 0.1265, 0.5663, 0.1252, 0.5667, 0.1061, 0.5836, 0.147, 0.579, 0.1671, 0.5611, 0.1627, 0.5633, 0.2063, 0.5497, 0.2002, 0.5563, 0.1813, 0.5376, 0.2448, 0.5302, 0.2394, 0.5412, 0.2194, 0.581, 0.06228, 0.563, 0.06579, 0.5585, 0.04405, 0.5865, 0.1056, 0.5667, 0.1061, 0.5656, 0.08638, 0.5644, 0.144, 0.5466, 0.142, 0.5479, 0.1243, 0.5563, 0.1813, 0.541, 0.1774, 0.5444, 0.1596, 0.5497, 0.2002, 0.5412, 0.2194, 0.5304, 0.2149, 0.5189, 0.2555, 0.5123, 0.2552, 0.5224, 0.2352, 0.5518, 0.02077, 0.5585, 0.04405, 0.5428, 0.04725, 0.563, 0.06579, 0.5656, 0.08638, 0.5476, 0.08782, 0.5667, 0.1061, 0.5663, 0.1252, 0.5479, 0.1243, 0.5644, 0.144, 0.5611, 0.1627, 0.5444, 0.1596, 0.5563, 0.1813, 0.5497, 0.2002, 0.5364, 0.1957, 0.5302, 0.2394, 0.5224, 0.2352, 0.5304, 0.2149, 0.563, 0.06579, 0.5459, 0.06816, 0.5428, 0.04725, 0.5667, 0.1061, 0.5483, 0.1064, 0.5476, 0.08782, 0.5466, 0.142, 0.5297, 0.1406, 0.5306, 0.1237, 0.541, 0.1774, 0.5262, 0.1748, 0.5283, 0.1576, 0.5304, 0.2149, 0.5195, 0.2117, 0.5234, 0.1927, 0.5123, 0.2552, 0.5069, 0.2547, 0.5143, 0.2323, 0.5382, 0.02426, 0.5428, 0.04725, 0.5276, 0.04931, 0.5459, 0.06816, 0.5476, 0.08782, 0.5304, 0.08864, 0.5479, 0.1243, 0.5306, 0.1237, 0.5308, 0.1065, 0.5466, 0.142, 0.5444, 0.1596, 0.5283, 0.1576, 0.5364, 0.1957, 0.5234, 0.1927, 0.5262, 0.1748, 0.5304, 0.2149, 0.5224, 0.2352, 0.5143, 0.2323, 0.5459, 0.06816, 0.5294, 0.06975, 0.5276, 0.04931, 0.5483, 0.1064, 0.5308, 0.1065, 0.5304, 0.08864, 0.5297, 0.1406, 0.5134, 0.1399, 0.5138, 0.1234, 0.5262, 0.1748, 0.5118, 0.1734, 0.5128, 0.1565, 0.5195, 0.2117, 0.5087, 0.2099, 0.5105, 0.191, 0.5061, 0.2306, 0.5143, 0.2323, 0.5069, 0.2547, 0.5069, 0.2547, 0.5043, 0.2543, 0.5061, 0.2306, 0.5276, 0.04931, 0.5126, 0.05037, 0.5115, 0.02764, 0.5294, 0.06975, 0.5304, 0.08864, 0.5137, 0.08906, 0.5306, 0.1237, 0.5138, 0.1234, 0.5139, 0.1066, 0.5297, 0.1406, 0.5283, 0.1576, 0.5128, 0.1565, 0.5234, 0.1927, 0.5105, 0.191, 0.5118, 0.1734, 0.5143, 0.2323, 0.5061, 0.2306, 0.5087, 0.2099, 0.5294, 0.06975, 0.5133, 0.07061, 0.5126, 0.05037, 0.5308, 0.1065, 0.5139, 0.1066, 0.5137, 0.08906, 0.5134, 0.1399, 0.4974, 0.1398, 0.4972, 0.1234, 0.5118, 0.1734, 0.4976, 0.173, 0.4975, 0.1562, 0.5105, 0.191, 0.5087, 0.2099, 0.4979, 0.2093, 0.5022, 0.2537, 0.4975, 0.2532, 0.4979, 0.23, 0.5115, 0.02764, 0.5126, 0.05037, 0.4976, 0.05052, 0.5133, 0.07061, 0.5137, 0.08906, 0.4972, 0.08923, 0.5138, 0.1234, 0.4972, 0.1234, 0.4972, 0.1066, 0.5134, 0.1399, 0.5128, 0.1565, 0.4975, 0.1562, 0.5105, 0.191, 0.4977, 0.1905, 0.4976, 0.173, 0.5087, 0.2099, 0.5061, 0.2306, 0.4979, 0.23, 0.5133, 0.07061, 0.4974, 0.07072, 0.4976, 0.05052, 0.5139, 0.1066, 0.4972, 0.1066, 0.4972, 0.08923, 0.4971, 0.1398, 0.481, 0.1401, 0.4806, 0.1236, 0.4973, 0.173, 0.483, 0.1736, 0.4819, 0.1567, 0.4974, 0.1905, 0.4975, 0.2093, 0.4867, 0.21, 0.4975, 0.2532, 0.4927, 0.2534, 0.4893, 0.2305, 0.4976, 0.05052, 0.4826, 0.0498, 0.4847, 0.02675, 0.4974, 0.07072, 0.4972, 0.08923, 0.4807, 0.08908, 0.4972, 0.1234, 0.4806, 0.1236, 0.4805, 0.1067, 0.4971, 0.1398, 0.4972, 0.1562, 0.4819, 0.1567, 0.4973, 0.173, 0.4974, 0.1905, 0.4847, 0.1912, 0.4975, 0.23, 0.4893, 0.2305, 0.4867, 0.21, 0.4974, 0.07072, 0.4813, 0.07022, 0.4826, 0.0498, 0.4972, 0.1066, 0.4805, 0.1067, 0.4807, 0.08908, 0.481, 0.1401, 0.4646, 0.1412, 0.4636, 0.1241, 0.483, 0.1736, 0.4687, 0.1753, 0.4663, 0.1581, 0.4847, 0.1912, 0.4867, 0.21, 0.476, 0.2118, 0.4812, 0.2321, 0.4893, 0.2305, 0.4891, 0.2543, 0.4893, 0.2305, 0.4927, 0.2534, 0.4891, 0.2543, 0.4826, 0.0498, 0.4673, 0.04819, 0.4711, 0.02472, 0.4813, 0.07022, 0.4807, 0.08908, 0.4638, 0.0885, 0.4805, 0.1067, 0.4806, 0.1236, 0.4636, 0.1241, 0.481, 0.1401, 0.4819, 0.1567, 0.4663, 0.1581, 0.483, 0.1736, 0.4847, 0.1912, 0.4719, 0.1931, 0.4893, 0.2305, 0.4812, 0.2321, 0.476, 0.2118, 0.4813, 0.07022, 0.465, 0.06918, 0.4673, 0.04819, 0.4805, 0.1067, 0.4633, 0.1067, 0.4638, 0.0885, 0.4646, 0.1412, 0.4476, 0.1429, 0.446, 0.125, 0.4687, 0.1753, 0.454, 0.1783, 0.4503, 0.1606, 0.476, 0.2118, 0.4653, 0.2151, 0.459, 0.1963, 0.4812, 0.2321, 0.4881, 0.2545, 0.4829, 0.2549, 0.4711, 0.02472, 0.4673, 0.04819, 0.4515, 0.04559, 0.465, 0.06918, 0.4638, 0.0885, 0.4461, 0.08759, 0.4636, 0.1241, 0.446, 0.125, 0.4455, 0.1067, 0.4646, 0.1412, 0.4663, 0.1581, 0.4503, 0.1606, 0.4687, 0.1753, 0.4719, 0.1931, 0.459, 0.1963, 0.4812, 0.2321, 0.4733, 0.2349, 0.4653, 0.2151, 0.465, 0.06918, 0.448, 0.06742, 0.4515, 0.04559, 0.4633, 0.1067, 0.4455, 0.1067, 0.4461, 0.08759, 0.446, 0.125, 0.4476, 0.1429, 0.4296, 0.1455, 0.454, 0.1783, 0.439, 0.1826, 0.4337, 0.1642, 0.459, 0.1963, 0.4653, 0.2151, 0.4547, 0.2197, 0.4733, 0.2349, 0.4829, 0.2549, 0.4767, 0.2551, 0.4515, 0.04559, 0.4352, 0.04183, 0.443, 0.01698, 0.448, 0.06742, 0.4461, 0.08759, 0.4274, 0.08621, 0.446, 0.125, 0.4273, 0.1264, 0.4265, 0.1067, 0.4476, 0.1429, 0.4503, 0.1606, 0.4337, 0.1642, 0.454, 0.1783, 0.459, 0.1963, 0.4459, 0.201, 0.4733, 0.2349, 0.4657, 0.2389, 0.4547, 0.2197, 0.448, 0.06742, 0.4302, 0.06484, 0.4352, 0.04183, 0.4455, 0.1067, 0.4265, 0.1067, 0.4274, 0.08621, 0.4296, 0.1455, 0.4104, 0.1492, 0.407, 0.1284, 0.439, 0.1826, 0.4234, 0.1887, 0.4159, 0.1693, 0.4459, 0.201, 0.4547, 0.2197, 0.4444, 0.2259, 0.4657, 0.2389, 0.4767, 0.2551, 0.4685, 0.2551, 0.432, 0.01228, 0.443, 0.01698, 0.4269, 0.01398, 0.443, 0.01698, 0.4352, 0.04183, 0.4269, 0.01398, 0.4302, 0.06484, 0.4274, 0.08621, 0.4073, 0.08441, 0.4273, 0.1264, 0.407, 0.1284, 0.406, 0.1068, 0.4296, 0.1455, 0.4337, 0.1642, 0.4159, 0.1693, 0.439, 0.1826, 0.4459, 0.201, 0.4328, 0.2075, 0.4657, 0.2389, 0.4585, 0.2441, 0.4444, 0.2259, 0.4302, 0.06484, 0.4111, 0.06107, 0.418, 0.03667, 0.4265, 0.1067, 0.406, 0.1068, 0.4073, 0.08441, 0.4104, 0.1492, 0.3894, 0.1544, 0.3844, 0.1311, 0.4234, 0.1887, 0.4072, 0.1969, 0.3969, 0.1764, 0.4328, 0.2075, 0.4444, 0.2259, 0.4344, 0.2338, 0.4585, 0.2441, 0.4685, 0.2551, 0.4561, 0.2543, 0.4111, 0.06107, 0.4073, 0.08441, 0.3849, 0.08154, 0.407, 0.1284, 0.3844, 0.1311, 0.3829, 0.1067, 0.4104, 0.1492, 0.4159, 0.1693, 0.3969, 0.1764, 0.4234, 0.1887, 0.4328, 0.2075, 0.4197, 0.216, 0.4585, 0.2441, 0.4518, 0.2505, 0.4344, 0.2338, 0.418, 0.03667, 0.4111, 0.06107, 0.3906, 0.05604, 0.406, 0.1068, 0.3829, 0.1067, 0.3849, 0.08154, 0.3599, 0.1346, 0.3844, 0.1311, 0.3652, 0.161, 0.3844, 0.1311, 0.3894, 0.1544, 0.3652, 0.161, 0.4072, 0.1969, 0.3905, 0.2079, 0.3765, 0.1863, 0.4197, 0.216, 0.4344, 0.2338, 0.4253, 0.2435, 0.3849, 0.08154, 0.3641, 0.07809, 0.3752, 0.05093, 0.3844, 0.1311, 0.3599, 0.1346, 0.3586, 0.1065, 0.3653, 0.1619, 0.3894, 0.1544, 0.3673, 0.1672, 0.3894, 0.1544, 0.3969, 0.1764, 0.3673, 0.1672, 0.4072, 0.1969, 0.4197, 0.216, 0.4068, 0.2269, 0.4253, 0.2435, 0.4344, 0.2338, 0.4337, 0.2501, 0.4344, 0.2338, 0.4518, 0.2505, 0.4337, 0.2501, 0.3906, 0.05604, 0.3752, 0.05093, 0.3981, 0.02909, 0.3829, 0.1067, 0.3586, 0.1065, 0.3641, 0.07809, 0.3905, 0.2079, 0.3872, 0.2106, 0.3747, 0.1874, 0.4253, 0.2435, 0.4229, 0.2469, 0.4029, 0.2313, 0.4068, 0.2269, 0.4029, 0.2313, 0.3872, 0.2106, 0.5022, 0.2537, 0.5021, 0.254, 0.4975, 0.2532, 0.4975, 0.2532, 0.4928, 0.2539, 0.4927, 0.2534, 0.6217, 0.1831, 0.6116, 0.2081, 0.6065, 0.2044, 0.5738, 0.2452, 0.5725, 0.2433, 0.591, 0.225, 0.5496, 0.01415, 0.5518, 0.02077, 0.5382, 0.02426, 0.6319, 0.1033, 0.6321, 0.13, 0.6082, 0.1281, 0.6265, 0.07704, 0.6319, 0.1033, 0.6084, 0.1047, 0.6082, 0.1281, 0.6321, 0.13, 0.6282, 0.1559, 0.6282, 0.1559, 0.6282, 0.1568, 0.6046, 0.151, 0.5745, 0.0396, 0.5914, 0.03315, 0.5917, 0.03337, 0.5917, 0.03337, 0.5999, 0.05747, 0.581, 0.06228, 0.5352, 0.01116, 0.5382, 0.02426, 0.5248, 0.02653, 0.5225, 0.009845, 0.5248, 0.02653, 0.5115, 0.02764, 0.4749, 0.007121, 0.4869, 0.008398, 0.4847, 0.02675, 0.5518, 0.02077, 0.5607, 0.01734, 0.5671, 0.01939, 0.5671, 0.01939, 0.5745, 0.0396, 0.5585, 0.04405, 0.6116, 0.2081, 0.597, 0.231, 0.591, 0.225, 0.4007, 0.02735, 0.4269, 0.01398, 0.418, 0.03667, 0.4461, 0.008745, 0.4616, 0.007063, 0.4572, 0.02149, 0.6142, 0.05261, 0.6265, 0.07704, 0.6057, 0.08113, 0.6046, 0.151, 0.6282, 0.1568, 0.6267, 0.1628, 0.6267, 0.1628, 0.6189, 0.1817, 0.5983, 0.1732, 0.4988, 0.01043, 0.4981, 0.02776, 0.4847, 0.02675, 0.4616, 0.007063, 0.4749, 0.007121, 0.4711, 0.02472, 0.4988, 0.01043, 0.5107, 0.009766, 0.5115, 0.02764, 0.2967, 0.0907, 0.1601, 0.1402, 0.3092, 0.142, 0.1601, 0.1402, 0.2192, 0.01928, 0.1603, 0.009958, 0.2192, 0.01928, 0.1601, 0.1402, 0.2769, 0.04258, 0.2619, 0.2981, 0.2104, 0.4679, 0.2636, 0.4658, 0.829, 0.003476, 0.7753, 0.0154, 0.8277, 0.1389, 0.8277, 0.1389, 0.695, 0.08235, 0.6684, 0.1374, 0.695, 0.08235, 0.7753, 0.0154, 0.7216, 0.02733, 0.7134, 0.9628, 0.7876, 0.7676, 0.7331, 0.737, 0.9133, 0.2924, 0.8652, 0.4481, 0.9197, 0.4708, 0.5529, 0.9547, 0.6157, 0.7982, 0.5577, 0.7852, 0.9646, 0.08498, 0.8277, 0.1389, 0.9932, 0.1405, 0.8277, 0.1389, 0.8825, 0.01645, 0.829, 0.003476, 0.8825, 0.01645, 0.9646, 0.08498, 0.936, 0.02943, 0.1603, 0.009958, 0.1102, 0.01982, 0.1601, 0.1402, 0.1601, 0.1402, 0.03046, 0.08177, 0.007979, 0.1415, 0.06328, 0.03962, 0.03046, 0.08177, 0.1601, 0.1402, 0.09764, 0.3014, 0.03912, 0.4727, 0.09362, 0.4716, 0.5026, 0.9533, 0.4475, 0.7888, 0.4524, 0.956, 0.8277, 0.1389, 0.7728, 0.2677, 0.8263, 0.287, 0.7728, 0.2677, 0.6939, 0.1929, 0.7194, 0.2484, 0.6939, 0.1929, 0.8277, 0.1389, 0.6684, 0.1374, 0.9635, 0.1955, 0.8277, 0.1389, 0.9338, 0.2505, 0.9338, 0.2505, 0.8277, 0.1389, 0.88, 0.2687, 0.88, 0.2687, 0.8277, 0.1389, 0.8263, 0.287, 0.6157, 0.7982, 0.6595, 0.9594, 0.6734, 0.7682, 0.3, 0.1901, 0.1601, 0.1402, 0.2778, 0.2392, 0.2778, 0.2392, 0.1601, 0.1402, 0.2241, 0.2724, 0.2241, 0.2724, 0.1601, 0.1402, 0.1598, 0.2881, 0.1601, 0.1402, 0.1096, 0.2681, 0.1598, 0.2881, 0.1096, 0.2681, 0.1601, 0.1402, 0.06165, 0.2412, 0.06165, 0.2412, 0.1601, 0.1402, 0.02592, 0.196, 0.3783, 0.295, 0.3175, 0.4724, 0.3761, 0.479, 0.9091, 0.6377, 0.8428, 0.7996, 0.8915, 0.8052, 0.2104, 0.6318, 0.1587, 0.801, 0.219, 0.7972, 0.05428, 0.6396, 0.1107, 0.8044, 0.1034, 0.6367, 0.3349, 0.6279, 0.2749, 0.7937, 0.3364, 0.7992, 0.5509, 0.6089, 0.6161, 0.4506, 0.5488, 0.4425, 0.7381, 0.6323, 0.6772, 0.4387, 0.6674, 0.6433, 0.4901, 0.5976, 0.4276, 0.4576, 0.4441, 0.6121, 0.7907, 0.6256, 0.8652, 0.4481, 0.7989, 0.4334, 0.8428, 0.7996, 0.8692, 0.9828, 0.8915, 0.8052, 0.7876, 0.7676, 0.8597, 0.6324, 0.7907, 0.6256, 0.1587, 0.801, 0.233, 0.9706, 0.219, 0.7972, 0.5577, 0.7852, 0.6096, 0.6625, 0.5509, 0.6089, 0.7331, 0.737, 0.6674, 0.6433, 0.6734, 0.7682, 0.1107, 0.8044, 0.08026, 0.9871, 0.1291, 0.9821, 0.5, 0.7726, 0.4441, 0.6121, 0.4475, 0.7888, 0.3364, 0.7992, 0.288, 0.9638, 0.3438, 0.9617, 0.7989, 0.4334, 0.8485, 0.3066, 0.7933, 0.2976, 0.9197, 0.4708, 0.8597, 0.6324, 0.9091, 0.6377, 0.1542, 0.4703, 0.2104, 0.6318, 0.2104, 0.4679, 0.03912, 0.4727, 0.1034, 0.6367, 0.09362, 0.4716, 0.3175, 0.4724, 0.2689, 0.6294, 0.3349, 0.6279, 0.7375, 0.4262, 0.6819, 0.2904, 0.6772, 0.4387, 0.5488, 0.4425, 0.6242, 0.2926, 0.5591, 0.28, 0.4927, 0.4381, 0.4324, 0.28, 0.4276, 0.4576, 0.6734, 0.7682, 0.7134, 0.9628, 0.7331, 0.737, 0.6772, 0.4387, 0.6242, 0.2926, 0.6161, 0.4506, 0.6674, 0.6433, 0.6161, 0.4506, 0.6096, 0.6625, 0.6734, 0.7682, 0.6096, 0.6625, 0.6157, 0.7982, 0.5577, 0.7852, 0.5026, 0.9533, 0.5529, 0.9547, 0.5488, 0.4425, 0.4901, 0.5976, 0.5509, 0.6089, 0.5509, 0.6089, 0.5, 0.7726, 0.5577, 0.7852, 0.5591, 0.28, 0.4927, 0.4381, 0.5488, 0.4425, 0.4276, 0.4576, 0.3783, 0.295, 0.3761, 0.479, 0.4441, 0.6121, 0.3761, 0.479, 0.3982, 0.625, 0.4475, 0.7888, 0.3982, 0.625, 0.3964, 0.8047, 0.4524, 0.956, 0.3964, 0.8047, 0.4006, 0.9561, 0.3205, 0.2968, 0.2636, 0.4658, 0.3175, 0.4724, 0.3364, 0.7992, 0.3982, 0.625, 0.3349, 0.6279, 0.3349, 0.6279, 0.3761, 0.479, 0.3175, 0.4724, 0.3438, 0.9617, 0.3964, 0.8047, 0.3364, 0.7992, 0.219, 0.7972, 0.288, 0.9638, 0.2749, 0.7937, 0.219, 0.7972, 0.2689, 0.6294, 0.2104, 0.6318, 0.2104, 0.4679, 0.2689, 0.6294, 0.2636, 0.4658, 0.2104, 0.4679, 0.1469, 0.3142, 0.1542, 0.4703, 0.09362, 0.4716, 0.1531, 0.6337, 0.1542, 0.4703, 0.1291, 0.9821, 0.1587, 0.801, 0.1107, 0.8044, 0.1034, 0.6367, 0.1587, 0.801, 0.1531, 0.6337, 0.09362, 0.4716, 0.1469, 0.3142, 0.09764, 0.3014, 0.8915, 0.8052, 0.9584, 0.6431, 0.9091, 0.6377, 0.9091, 0.6377, 0.9806, 0.4736, 0.9197, 0.4708, 0.8915, 0.8052, 0.9177, 0.9889, 0.9404, 0.8109, 0.9133, 0.2924, 0.9806, 0.4736, 0.9746, 0.2794, 0.7933, 0.2976, 0.7375, 0.4262, 0.7989, 0.4334, 0.7989, 0.4334, 0.7381, 0.6323, 0.7907, 0.6256, 0.7669, 0.9697, 0.8428, 0.7996, 0.7876, 0.7676, 0.7907, 0.6256, 0.7331, 0.737, 0.7876, 0.7676])
me_001.use_remesh_preserve_volume = False
me_001.use_remesh_preserve_attributes = False
me_001.use_mirror_vertex_groups = False
me_001.update()

# ---- objects
ob_armr0 = bpy.data.objects.new('armR0球', me_001)

# ---- transforms, parenting, visibility, modifiers, constraints
ob_armr0.location = (0.0, 0.0, 0.0)
ob_armr0.scale = (0.192, -0.192, -0.192)
ob_armr0.lineart.crease_threshold = 0.0

# ---- collection membership
col_collection_1.objects.link(ob_armr0)

# ---- scene / render settings (as saved in the file)
scene.frame_start = 1; scene.frame_end = 250; scene.frame_set(1)
scene.render.engine = 'BLENDER_EEVEE_NEXT'
scene.render.resolution_percentage = 50
scene.render.dither_intensity = 0.0
scene.cycles.use_denoising = False
scene.cycles.samples = 128
scene.cycles.sampling_pattern = 'TABULATED_SOBOL'
scene.cycles.use_adaptive_sampling = False
scene.cycles.use_light_tree = False
scene.cycles.blur_glossy = 0.0
scene.cycles.sample_clamp_indirect = 0.0
scene.view_settings.view_transform = 'Standard'
bpy.context.view_layer.update()

# ---- added for rendering (the .blend has no active camera and no usable light): camera, sun
cam_auto = bpy.data.cameras.new('AutoCamera')
cam_auto.lens = 50.0
cam_auto.sensor_width = 36.0
cam_auto.clip_end = 1000.0
ob_auto_camera = bpy.data.objects.new('AutoCamera', cam_auto)
scene.collection.objects.link(ob_auto_camera)
ob_auto_camera.location = (1.30121, -2.40167, 1.63292)
ob_auto_camera.rotation_euler = (1.09748, -7.21219e-08, 0.694738)
scene.camera = ob_auto_camera
light_auto_sun = bpy.data.lights.new('AutoSun', 'SUN')
light_auto_sun.energy = 3.0
light_auto_sun.angle = 0.0523599
ob_auto_sun = bpy.data.objects.new('AutoSun', light_auto_sun)
scene.collection.objects.link(ob_auto_sun)
ob_auto_sun.rotation_euler = (0.872665, 0.174533, 0.523599)
bpy.context.view_layer.update()
